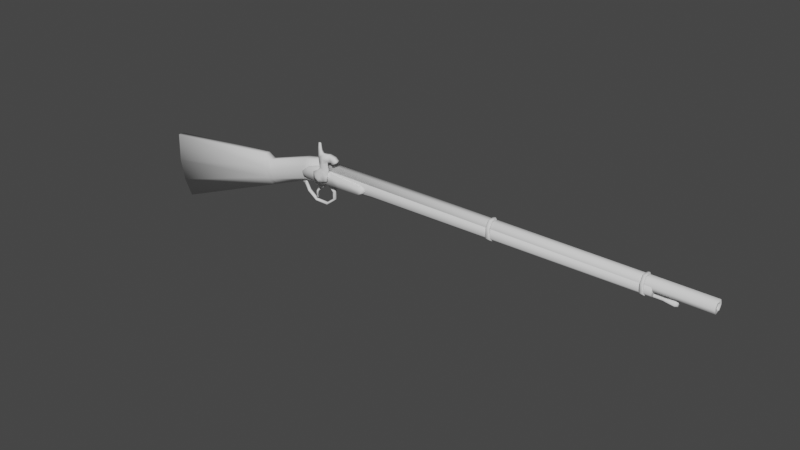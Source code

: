 # Source: Rifle.blend  (saved by Blender 2.91.10; exported with 4.5.12 LTS)
import bpy
from mathutils import Matrix  # noqa: F401  (used for matrix-valued properties, if any)

bpy.ops.wm.read_factory_settings(use_empty=True)
scene = bpy.context.scene
scene.name = 'Scene'

# ---- collections
col_collection = bpy.data.collections.new('Collection'); scene.collection.children.link(col_collection)

# ---- world
world_world = bpy.data.worlds.new('World'); scene.world = world_world
world_world.use_nodes = True; world_world.node_tree.nodes.clear()
_N = world_world.node_tree.nodes; _L = world_world.node_tree.links
n0 = _N.new('ShaderNodeOutputWorld'); n0.name = 'World Output'; n0.location = (300, 300)
n1 = _N.new('ShaderNodeBackground'); n1.name = 'Background'; n1.location = (10, 300)
n1.inputs[0].default_value = (0.05088, 0.05088, 0.05088, 1.0)
_L.new(n1.outputs[0], n0.inputs[0])
n0.is_active_output = True
world_world.color = (0.05088, 0.05088, 0.05088)
world_world.use_sun_shadow = False
world_world.sun_shadow_jitter_overblur = 0.0

# ---- meshes
me_cylinder_003 = bpy.data.meshes.new('Cylinder.003')
me_cylinder_003.from_pydata([(-0.5229, 1.251, -81.23), (-0.5229, 1.251, 0.01466), (0.5606, 0.6256, -81.23), (0.5606, 0.6256, 0.01466), (0.5606, -0.6256, -81.23), (0.5606, -0.6256, 0.01466), (-0.5229, -1.251, -81.23), (-0.5229, -1.251, 0.01466), (-1.606, -0.6256, -81.23), (-1.606, -0.6256, 0.01466), (-1.606, 0.6256, -81.23), (-1.606, 0.6256, 0.01466), (-0.5229, 0.68, -81.23), (0.06601, 0.34, -81.23), (0.06601, -0.34, -81.23), (-0.5229, -0.68, -81.23), (-1.112, -0.34, -81.23), (-1.112, 0.34, -81.23), (-0.5229, 1.325e-05, -24.47), (-4.102, 0.5029, 0.01466), (-19.05, 0.5029, 41.76), (-5.16, 0.6248, 44.13), (0.06973, 0.6248, 5.6), (-4.571, 0.5029, 5.072), (-2.201, 0.6248, 17.01), (-8.59, 0.5029, 15.25), (-8.066, 0.5029, 13.93), (-3.09, 0.6248, 15.39), (-0.5229, 1.557, 0.01466), (-10.63, 1.557, 43.2), (-1.306, 1.557, 5.392), (-4.718, 1.557, 16.32), (-4.94, 1.557, 14.81), (-3.826, 1.411, 5.145), (-6.801, 1.411, 15.74), (-6.724, 1.411, 14.31), (-3.292, 1.411, 0.01466), (-15.16, 1.411, 42.42), (-2.662, 1.198, -11.92), (-0.5229, 1.251, -11.95), (-3.471, 0.2891, -11.91), (-5.377, 0.3493, -1.273), (-3.799, 0.3493, 0.2622), (-5.377, 0.3493, -1.662), (-3.799, 0.3493, -2.062), (-6.787, 0.3493, -1.37), (-6.945, 0.3493, -1.724), (-8.304, 0.3493, 0.5388), (-8.639, 0.3493, 0.3437), (-8.292, 0.3493, 3.258), (-8.665, 0.3493, 3.363), (-6.904, 0.3493, 5.199), (-7.123, 0.3493, 5.52), (-5.477, 0.3493, 5.921), (-5.696, 0.3493, 6.242), (-4.557, 0.3493, 5.563), (-5.328, 0.3493, 7.623), (-2.026, 1.198, -70.46), (-0.5229, 1.251, -70.46), (-2.835, 0.2891, -70.46), (0.851, 0.7946, 0.01466), (1.099, 0.6248, 0.2733), (-4.198, 0.2594, 1.083), (-4.475, 0.2594, 4.04), (-4.641, 0.2594, 1.002), (-5.504, 0.2594, 2.603), (-6.379, 0.2594, 3.162), (-7.921, 0.2594, 3.283), (-4.924, 0.2594, 0.9501), (-5.681, 0.2594, 2.354), (-6.555, 0.2594, 2.914), (-7.917, 0.2594, 3.059), (-4.102, -0.5029, 0.01466), (-19.05, -0.5029, 41.76), (-5.16, -0.6248, 44.13), (0.06973, -0.6248, 5.6), (-4.571, -0.5029, 5.072), (-2.201, -0.6248, 17.01), (-8.59, -0.5029, 15.25), (-8.066, -0.5029, 13.93), (-3.09, -0.6248, 15.39), (-0.5229, -1.557, 0.01466), (-10.63, -1.557, 43.2), (-1.306, -1.557, 5.392), (-4.718, -1.557, 16.32), (-4.94, -1.557, 14.81), (-3.826, -1.411, 5.145), (-6.801, -1.411, 15.74), (-6.724, -1.411, 14.31), (-3.292, -1.411, 0.01466), (-15.16, -1.411, 42.42), (-2.662, -1.198, -11.92), (-0.5229, -1.251, -11.95), (-3.471, -0.2891, -11.91), (-5.377, -0.3493, -1.273), (-3.799, -0.3493, 0.2622), (-5.377, 1.53e-07, -1.273), (-3.799, -5.331e-08, 0.2622), (-5.377, -0.3493, -1.662), (-3.799, -0.3493, -2.062), (-5.377, 2.052e-07, -1.662), (-3.799, 2.59e-07, -2.062), (-6.787, 1.66e-07, -1.37), (-6.787, -0.3493, -1.37), (-6.945, 2.136e-07, -1.724), (-6.945, -0.3493, -1.724), (-8.304, -9.047e-08, 0.5388), (-8.304, -0.3493, 0.5388), (-8.639, -6.426e-08, 0.3437), (-8.639, -0.3493, 0.3437), (-8.292, -4.558e-07, 3.258), (-8.292, -0.3493, 3.258), (-8.665, -4.699e-07, 3.363), (-8.665, -0.3493, 3.363), (-6.904, -7.166e-07, 5.199), (-6.904, -0.3493, 5.199), (-7.123, -7.597e-07, 5.52), (-7.123, -0.3493, 5.52), (-5.477, -8.136e-07, 5.921), (-5.477, -0.3493, 5.921), (-5.696, -8.567e-07, 6.242), (-5.696, -0.3493, 6.242), (-4.557, -7.655e-07, 5.563), (-4.557, -0.3493, 5.563), (-5.328, -1.042e-06, 7.623), (-5.328, -0.3493, 7.623), (-2.026, -1.198, -70.46), (-0.5229, -1.251, -70.46), (-2.835, -0.2891, -70.46), (0.851, -0.7946, 0.01466), (1.099, -0.6248, 0.2733), (-4.198, -0.2594, 1.083), (-4.475, -0.2594, 4.04), (-4.198, -1.635e-07, 1.083), (-4.475, -5.609e-07, 4.04), (-4.641, -1.527e-07, 1.002), (-4.641, -0.2594, 1.002), (-5.504, -0.2594, 2.603), (-5.504, -3.678e-07, 2.603), (-6.379, -0.2594, 3.162), (-7.921, -0.2594, 3.283), (-7.921, -4.591e-07, 3.283), (-4.924, -1.457e-07, 0.9501), (-4.924, -0.2594, 0.9501), (-5.681, -0.2594, 2.354), (-5.681, -3.344e-07, 2.354), (-6.555, -0.2594, 2.914), (-6.555, -4.096e-07, 2.914), (-7.917, -0.2594, 3.059), (-7.917, -4.291e-07, 3.059), (-6.379, -4.43e-07, 3.162), (-2.039, -1.198, -69.2), (0.5606, -0.6256, -69.2), (-2.849, 0.2891, -69.2), (0.5606, 0.6256, -69.2), (-2.849, -0.2891, -69.2), (-0.5229, 1.251, -69.2), (-0.5229, -1.251, -69.2), (-2.039, 1.198, -69.2), (-2.047, -1.198, -68.48), (-2.047, 1.198, -68.48), (-0.5229, 1.251, -68.48), (-2.857, 0.2891, -68.48), (-0.5229, -1.251, -68.48), (-2.857, -0.2891, -68.48), (0.5606, -0.6256, -68.48), (0.5606, 0.6256, -68.48), (-0.5229, 1.251, -38.46), (-3.183, 0.2891, -38.44), (-0.5229, -1.251, -38.46), (-3.183, -0.2891, -38.44), (-2.374, -1.198, -38.45), (-2.374, 1.198, -38.45), (0.5606, -0.6256, -38.46), (0.5606, 0.6256, -38.46), (-2.363, -1.198, -39.43), (-2.363, 1.198, -39.43), (0.5606, -0.6256, -39.45), (0.5606, 0.6256, -39.45), (-0.5229, 1.251, -39.45), (-3.172, 0.2891, -39.43), (-0.5229, -1.251, -39.45), (-3.172, -0.2891, -39.43), (-3.125, -0.3919, -68.6), (-3.12, -0.3919, -69.06), (-3.12, 0.3919, -69.06), (-3.125, 0.3919, -68.6), (-0.455, -1.524, -68.6), (-0.455, -1.524, -69.06), (-2.166, -1.463, -69.06), (-2.171, -1.463, -68.6), (-0.455, 1.524, -68.6), (-2.171, 1.463, -68.6), (-2.166, 1.463, -69.06), (-0.455, 1.524, -69.06), (0.8306, -0.7814, -69.06), (0.8306, -0.7814, -68.6), (0.8306, 0.7815, -69.06), (0.8306, 0.7815, -68.6), (0.8306, -0.7814, -39.13), (-0.4542, -1.523, -39.13), (-0.4542, -1.523, -38.66), (0.8306, -0.7814, -38.66), (0.8306, 0.7815, -39.13), (0.8306, 0.7815, -38.66), (-0.4542, 1.523, -39.13), (-0.4542, 1.523, -38.66), (-3.451, -0.3919, -38.64), (-3.446, -0.3919, -39.11), (-3.446, 0.3919, -39.11), (-3.451, 0.3919, -38.64), (-2.49, -1.464, -39.12), (-2.496, -1.464, -38.64), (-2.496, 1.464, -38.64), (-2.49, 1.464, -39.12), (-2.698, 0.2661, -15.77), (-2.283, -0.1491, -15.77), (-3.113, -0.1491, -15.77), (-2.698, -0.5644, -15.77), (-2.698, 0.2661, -72.2), (-2.283, -0.1491, -72.2), (-3.113, -0.1491, -72.2), (-2.698, -0.5644, -72.2), (-2.698, 0.6565, -74.32), (-1.892, -0.1491, -74.32), (-3.504, -0.1491, -74.32), (-2.698, -0.9548, -74.32), (-2.698, 0.3299, -74.73), (-2.219, -0.1491, -74.73), (-3.177, -0.1491, -74.73), (-2.698, -0.6282, -74.73), (-3.277, 1.945, 3.669), (-0.9256, 1.945, 3.669), (-3.398, 0.9747, 4.141), (-0.8626, 0.9747, 4.141), (-2.925, 1.945, -9.352), (-1.261, 1.945, -9.352), (-3.019, 0.9747, -9.899), (-1.224, 0.9747, -9.899), (-3.395, 0.9747, 1.176), (-0.06491, 0.9747, 1.176), (-3.274, 1.945, 0.9198), (-0.1858, 1.945, 0.9198), (-0.861, 0.9747, -4.18), (-3.1, 1.945, -4.048), (-3.207, 0.9747, -4.18), (-0.9242, 1.945, -4.048), (-2.474, 1.945, -10.02), (-1.712, 1.945, -10.02), (-2.532, 0.9747, -10.62), (-1.71, 0.9747, -10.62), (-3.11, 1.945, 4.942), (-2.322, 1.945, 5.3), (-3.217, 0.9747, 5.513), (-2.368, 0.9747, 5.899), (-1.267, 1.741, -1.674), (-1.267, 2.489, -1.674), (-0.3101, 1.741, 0.3955), (-0.3101, 2.489, 0.3955), (-1.039, 1.741, -0.8669), (-1.039, 2.489, -0.8669), (-2.497, 1.741, -0.8669), (-2.497, 2.489, -0.8669), (-3.225, 1.741, 0.3955), (-3.225, 2.489, 0.3955), (-2.497, 1.741, 1.658), (-2.497, 2.489, 1.658), (-1.039, 1.741, 1.658), (-1.039, 2.489, 1.658), (-2.268, 1.741, -1.674), (-2.268, 2.489, -1.674), (0.2692, 1.741, -0.1204), (0.006208, 2.119, -1.882), (0.2692, 2.489, -0.1204), (0.006208, 1.741, -1.882), (1.05, 1.741, 0.000636), (1.05, 2.489, 0.0006364), (1.244, 2.119, -1.636), (1.244, 1.741, -1.636), (2.323, 1.741, 0.165), (2.323, 2.489, 0.165), (1.792, 2.105, -1.871), (1.792, 1.741, -1.871), (3.335, 1.741, -0.7988), (3.335, 2.489, -0.7988), (3.266, 2.105, -2.142), (3.266, 1.741, -2.142), (3.659, 1.9, 0.3451), (3.659, 2.33, 0.3451), (3.888, 1.9, -0.4251), (3.888, 2.33, -0.4251), (5.349, 2.0, 0.1962), (5.349, 2.23, 0.1962), (5.32, 2.0, -0.2317), (5.32, 2.23, -0.2317), (1.835, 2.105, -2.642), (1.835, 1.768, -2.642), (2.973, 2.105, -3.441), (2.973, 1.768, -3.441), (-0.6745, 1.741, -0.2357), (-0.6745, 2.489, -0.2357), (0.1377, 2.489, -1.001), (0.1377, 1.741, -1.001), (1.147, 2.489, -0.8179), (1.147, 1.741, -0.8179), (2.058, 2.489, -0.853), (2.058, 1.741, -0.853), (3.301, 2.489, -1.471), (3.301, 1.741, -1.471), (1.805, 1.322, -1.863), (3.279, 1.322, -2.134), (2.986, 1.322, -3.433), (1.848, 1.322, -2.634), (1.533, 2.105, -2.779), (1.446, 2.105, -3.077), (1.537, 1.725, -2.777), (1.45, 1.694, -3.075), (1.456, 1.322, -3.071), (1.543, 1.322, -2.773), (2.07, 2.105, -4.042), (2.431, 2.105, -4.067), (2.074, 1.694, -4.039), (2.435, 1.714, -4.064), (2.442, 1.322, -4.061), (2.08, 1.322, -4.035), (-1.334, 2.668, 0.1451), (-1.189, 2.668, 0.3955), (-2.057, 2.668, -0.1053), (-1.479, 2.668, -0.1053), (-2.346, 2.668, 0.3955), (-2.057, 2.668, 0.8963), (-1.479, 2.668, 0.8963)], [], [(0, 1, 3, 2), (2, 3, 5, 4), (4, 5, 7, 6), (6, 7, 9, 8), (3, 1, 11, 9, 7, 5), (8, 9, 11, 10), (10, 11, 1, 0), (6, 8, 16, 15), (15, 16, 18), (2, 4, 14, 13), (8, 10, 17, 16), (0, 2, 13, 12), (4, 6, 15, 14), (10, 0, 12, 17), (13, 14, 18), (16, 17, 18), (14, 15, 18), (12, 13, 18), (17, 12, 18), (19, 36, 33, 23), (90, 37, 29, 82), (31, 24, 21, 29), (77, 74, 21, 24), (20, 73, 78, 25), (23, 76, 72, 19), (32, 27, 24, 31), (30, 22, 27, 32), (75, 80, 27, 22), (25, 34, 37, 20), (33, 30, 32, 35), (35, 32, 31, 34), (36, 28, 30, 33), (34, 31, 29, 37), (36, 19, 40, 38), (26, 35, 34, 25), (23, 33, 35, 26), (73, 20, 37, 90), (26, 79, 76, 23), (80, 77, 24, 27), (25, 78, 79, 26), (82, 29, 21, 74), (93, 128, 59, 40), (28, 36, 38, 39), (41, 42, 97, 96), (100, 101, 44, 43), (43, 44, 42, 41), (41, 96, 102, 45), (101, 97, 42, 44), (104, 46, 48, 108), (100, 43, 46, 104), (43, 41, 45, 46), (108, 48, 50, 112), (45, 102, 106, 47), (46, 45, 47, 48), (50, 49, 51, 52), (47, 106, 110, 49), (48, 47, 49, 50), (116, 52, 54, 120), (112, 50, 52, 116), (49, 110, 114, 51), (53, 118, 122, 55), (51, 114, 118, 53), (52, 51, 53, 54), (122, 124, 56, 55), (54, 53, 55, 56), (120, 54, 56, 124), (39, 38, 57, 58), (127, 58, 57, 126), (38, 40, 59, 57), (126, 57, 59, 128), (81, 28, 39, 92), (129, 130, 61, 60), (92, 39, 58, 127), (28, 60, 61, 22, 30), (129, 60, 28, 81), (130, 75, 22, 61), (133, 134, 63, 62), (135, 64, 68, 142), (62, 63, 65, 64), (63, 134, 138, 65), (133, 62, 64, 135), (141, 67, 71, 149), (67, 66, 70, 71), (142, 68, 69, 145), (69, 145, 147, 70), (70, 147, 149, 71), (64, 65, 69, 68), (66, 65, 69, 70), (66, 67, 141, 150), (65, 66, 150, 138), (72, 76, 86, 89), (84, 82, 74, 77), (85, 84, 77, 80), (83, 85, 80, 75), (78, 73, 90, 87), (86, 88, 85, 83), (88, 87, 84, 85), (89, 86, 83, 81), (87, 90, 82, 84), (89, 91, 93, 72), (79, 78, 87, 88), (76, 79, 88, 86), (81, 92, 91, 89), (94, 96, 97, 95), (96, 100, 101, 97), (100, 98, 99, 101), (98, 94, 95, 99), (94, 103, 102, 96), (101, 99, 95, 97), (104, 108, 109, 105), (100, 104, 105, 98), (98, 105, 103, 94), (96, 102, 104, 100), (108, 112, 113, 109), (103, 107, 106, 102), (105, 109, 107, 103), (102, 106, 108, 104), (113, 117, 115, 111), (107, 111, 110, 106), (109, 113, 111, 107), (106, 110, 112, 108), (116, 120, 121, 117), (110, 114, 116, 112), (112, 116, 117, 113), (111, 115, 114, 110), (119, 123, 122, 118), (115, 119, 118, 114), (117, 121, 119, 115), (114, 118, 120, 116), (122, 123, 125, 124), (121, 125, 123, 119), (118, 122, 124, 120), (120, 124, 125, 121), (92, 127, 126, 91), (91, 126, 128, 93), (81, 83, 75, 130, 129), (133, 131, 132, 134), (135, 142, 143, 136), (131, 136, 137, 132), (132, 137, 138, 134), (133, 135, 136, 131), (141, 149, 148, 140), (140, 148, 146, 139), (142, 145, 144, 143), (144, 146, 147, 145), (146, 148, 149, 147), (136, 143, 144, 137), (139, 146, 144, 137), (139, 150, 141, 140), (137, 138, 150, 139), (72, 93, 40, 19), (164, 162, 153, 155), (163, 159, 151, 157), (161, 156, 158, 160), (160, 158, 153, 162), (159, 164, 155, 151), (152, 165, 163, 157), (154, 166, 165, 152), (156, 161, 166, 154), (177, 173, 169, 181), (178, 174, 173, 177), (179, 167, 174, 178), (170, 168, 180, 182), (169, 171, 175, 181), (167, 179, 176, 172), (172, 176, 180, 168), (171, 170, 182, 175), (183, 184, 185, 186), (187, 188, 189, 190), (191, 192, 193, 194), (192, 186, 185, 193), (190, 189, 184, 183), (195, 188, 187, 196), (197, 195, 196, 198), (194, 197, 198, 191), (199, 200, 201, 202), (203, 199, 202, 204), (205, 203, 204, 206), (207, 208, 209, 210), (201, 200, 211, 212), (206, 213, 214, 205), (213, 210, 209, 214), (212, 211, 208, 207), (170, 171, 212, 207), (159, 163, 187, 190), (180, 176, 214, 209), (169, 173, 202, 201), (162, 164, 183, 186), (175, 182, 208, 211), (173, 174, 204, 202), (163, 165, 196, 187), (155, 153, 185, 184), (174, 167, 206, 204), (165, 166, 198, 196), (152, 157, 188, 195), (166, 161, 191, 198), (154, 152, 195, 197), (156, 154, 197, 194), (179, 178, 203, 205), (153, 158, 193, 185), (178, 177, 199, 203), (168, 170, 207, 210), (177, 181, 200, 199), (157, 151, 189, 188), (171, 169, 201, 212), (164, 159, 190, 183), (182, 180, 209, 208), (151, 155, 184, 189), (167, 172, 213, 206), (160, 162, 186, 192), (181, 175, 211, 200), (158, 156, 194, 193), (172, 168, 210, 213), (161, 160, 192, 191), (176, 179, 205, 214), (215, 216, 218, 217), (217, 218, 222, 221), (220, 219, 223, 224), (219, 220, 216, 215), (217, 221, 219, 215), (222, 218, 216, 220), (226, 224, 228, 230), (219, 221, 225, 223), (222, 220, 224, 226), (221, 222, 226, 225), (229, 230, 228, 227), (225, 226, 230, 229), (224, 223, 227, 228), (223, 225, 229, 227), (234, 233, 253, 254), (245, 243, 238, 237), (235, 237, 249, 247), (241, 242, 232, 231), (245, 237, 235, 244), (240, 234, 232, 242), (243, 240, 242, 246), (233, 239, 241, 231), (244, 246, 242, 241), (233, 234, 240, 239), (235, 236, 246, 244), (238, 243, 246, 236), (239, 245, 244, 241), (239, 240, 243, 245), (249, 250, 248, 247), (238, 236, 248, 250), (237, 238, 250, 249), (236, 235, 247, 248), (251, 252, 254, 253), (231, 232, 252, 251), (232, 234, 254, 252), (233, 231, 251, 253), (255, 259, 274), (302, 271, 275, 304), (299, 257, 271, 302), (262, 261, 269, 270), (260, 262, 270, 256), (256, 255, 274, 272), (257, 258, 273, 271), (261, 262, 264, 263), (300, 260, 272, 301), (261, 259, 255, 269), (263, 264, 266, 265), (258, 268, 331, 326), (255, 256, 270, 269), (265, 266, 268, 267), (260, 256, 272), (267, 268, 258, 257), (257, 299, 259, 261, 263, 265, 267), (277, 278, 282, 281), (271, 273, 276, 275), (301, 272, 277, 303), (272, 274, 278, 277), (305, 281, 285, 307), (303, 277, 281, 305), (275, 276, 280, 279), (304, 275, 279, 306), (308, 307, 285, 286), (280, 284, 290, 288), (306, 279, 283, 308), (308, 286, 310), (288, 290, 294, 292), (279, 280, 288, 287), (283, 279, 287, 289), (284, 283, 289, 290), (291, 292, 294, 293), (287, 288, 292, 291), (289, 287, 291, 293), (290, 289, 293, 294), (321, 316, 317, 324), (286, 285, 297, 298), (281, 282, 296, 295), (285, 281, 295, 297), (298, 322, 323, 311), (297, 295, 313, 314, 319, 320), (312, 311, 323, 324, 317, 318), (298, 297, 320, 322), (296, 282, 309, 312), (283, 284, 307, 308), (278, 304, 306, 282), (276, 303, 305, 280), (280, 305, 307, 284), (273, 301, 303, 276), (258, 300, 301, 273), (259, 299, 302, 274), (274, 302, 304, 278), (309, 310, 311, 312), (309, 306, 308, 310), (282, 306, 309), (286, 298, 311, 310), (315, 296, 312, 318), (313, 315, 316, 314), (317, 316, 315, 318), (295, 296, 315, 313), (319, 321, 322, 320), (321, 324, 323, 322), (314, 316, 321, 319), (328, 325, 326, 331, 330, 329, 327), (300, 258, 326, 325), (264, 262, 327, 329), (262, 260, 328, 327), (260, 300, 325, 328), (266, 264, 329, 330), (268, 266, 330, 331)])
me_cylinder_003.polygons.foreach_set('use_smooth', [True] * 323)
_uv = me_cylinder_003.uv_layers.new(name='UVMap')
_uv.uv.foreach_set('vector', [1.0, 0.5, 1.0, 1.0, 0.8333, 1.0, 0.8333, 0.5, 0.8333, 0.5, 0.8333, 1.0, 0.6667, 1.0, 0.6667, 0.5, 0.6667, 0.5, 0.6667, 1.0, 0.5, 1.0, 0.5, 0.5, 0.5, 0.5, 0.5, 1.0, 0.3333, 1.0, 0.3333, 0.5, 0.4578, 0.37, 0.25, 0.49, 0.04215, 0.37, 0.04215, 0.13, 0.25, 0.01, 0.4578, 0.13, 0.3333, 0.5, 0.3333, 1.0, 0.1667, 1.0, 0.1667, 0.5, 0.1667, 0.5, 0.1667, 1.0, -8.941e-08, 1.0, -8.941e-08, 0.5, 0.5, 0.5, 0.3333, 0.5, 0.3333, 0.5, 0.5, 0.5, 0.5, 0.5, 0.3333, 0.5, 0.5, 0.5, 0.8333, 0.5, 0.6667, 0.5, 0.6667, 0.5, 0.8333, 0.5, 0.3333, 0.5, 0.1667, 0.5, 0.1667, 0.5, 0.3333, 0.5, 1.0, 0.5, 0.8333, 0.5, 0.8333, 0.5, 1.0, 0.5, 0.6667, 0.5, 0.5, 0.5, 0.5, 0.5, 0.6667, 0.5, 0.1667, 0.5, -8.941e-08, 0.5, -8.941e-08, 0.5, 0.1667, 0.5, 0.8333, 0.5, 0.6667, 0.5, 0.8333, 0.5, 0.3333, 0.5, 0.1667, 0.5, 0.3333, 0.5, 0.6667, 0.5, 0.5, 0.5, 0.6667, 0.5, 1.0, 0.5, 0.8333, 0.5, 1.0, 0.5, 0.1667, 0.5, -8.941e-08, 0.5, 0.1667, 0.5, 0.375, 1.0, 0.4096, 1.0, 0.4096, 1.0, 0.375, 1.0, 0.445, 0.004492, 0.445, 0.004492, 0.5265, 0.0, 0.5265, 0.0, 0.5265, 1.0, 0.625, 1.0, 0.625, 1.0, 0.5265, 1.0, 0.875, 0.6952, 0.875, 0.6952, 0.875, 0.6952, 0.875, 0.6952, 0.125, 0.6923, 0.125, 0.6923, 0.125, 0.6923, 0.125, 0.6923, 0.125, 0.6923, 0.125, 0.6923, 0.125, 0.6923, 0.125, 0.6923, 0.5265, 1.0, 0.625, 1.0, 0.625, 1.0, 0.5265, 1.0, 0.5265, 1.0, 0.625, 1.0, 0.625, 1.0, 0.5265, 1.0, 0.875, 0.6952, 0.875, 0.6952, 0.875, 0.6952, 0.875, 0.6952, 0.375, 1.0, 0.445, 1.0, 0.445, 1.0, 0.375, 1.0, 0.4096, 1.0, 0.5265, 1.0, 0.5265, 1.0, 0.4401, 1.0, 0.4401, 1.0, 0.5265, 1.0, 0.5265, 1.0, 0.445, 1.0, 0.4096, 1.0, 0.5265, 1.0, 0.5265, 1.0, 0.4096, 1.0, 0.445, 1.0, 0.5265, 1.0, 0.5265, 1.0, 0.445, 1.0, 0.4096, 1.0, 0.375, 1.0, 0.375, 1.0, 0.4096, 1.0, 0.375, 1.0, 0.4401, 1.0, 0.445, 1.0, 0.375, 1.0, 0.375, 1.0, 0.4096, 1.0, 0.4401, 1.0, 0.375, 1.0, 0.375, 0.05769, 0.375, 0.05769, 0.445, 0.004492, 0.445, 0.004492, 0.125, 0.6923, 0.125, 0.6923, 0.125, 0.6923, 0.125, 0.6923, 0.875, 0.6952, 0.875, 0.6952, 0.875, 0.6952, 0.875, 0.6952, 0.125, 0.6923, 0.125, 0.6923, 0.125, 0.6923, 0.125, 0.6923, 0.5265, 0.0, 0.5265, 0.0, 0.625, 0.05478, 0.625, 0.05478, 0.125, 0.6923, 0.125, 0.6923, 0.125, 0.6923, 0.125, 0.6923, 0.5265, 1.0, 0.4096, 1.0, 0.4096, 1.0, 0.5265, 1.0, 0.375, 0.0, 0.625, 0.0, 0.625, 0.25, 0.375, 0.25, 0.375, 0.5, 0.625, 0.5, 0.625, 0.75, 0.375, 0.75, 0.375, 0.75, 0.625, 0.75, 0.625, 1.0, 0.375, 1.0, 0.375, 0.0, 0.375, 0.25, 0.375, 0.25, 0.375, 0.0, 0.625, 0.5, 0.875, 0.5, 0.875, 0.75, 0.625, 0.75, 0.375, 0.5, 0.375, 0.75, 0.375, 0.75, 0.375, 0.5, 0.375, 0.5, 0.375, 0.75, 0.375, 0.75, 0.375, 0.5, 0.375, 0.75, 0.375, 1.0, 0.375, 1.0, 0.375, 0.75, 0.375, 0.5, 0.375, 0.75, 0.375, 0.75, 0.375, 0.5, 0.375, 0.0, 0.375, 0.25, 0.375, 0.25, 0.375, 0.0, 0.375, 0.75, 0.375, 1.0, 0.375, 1.0, 0.375, 0.75, 0.375, 0.75, 0.375, 1.0, 0.375, 1.0, 0.375, 0.75, 0.375, 0.0, 0.375, 0.25, 0.375, 0.25, 0.375, 0.0, 0.375, 0.75, 0.375, 1.0, 0.375, 1.0, 0.375, 0.75, 0.375, 0.5, 0.375, 0.75, 0.375, 0.75, 0.375, 0.5, 0.375, 0.5, 0.375, 0.75, 0.375, 0.75, 0.375, 0.5, 0.375, 0.0, 0.375, 0.25, 0.375, 0.25, 0.375, 0.0, 0.375, 0.0, 0.375, 0.25, 0.375, 0.25, 0.375, 0.0, 0.375, 0.0, 0.375, 0.25, 0.375, 0.25, 0.375, 0.0, 0.375, 0.75, 0.375, 1.0, 0.375, 1.0, 0.375, 0.75, 0.125, 0.5, 0.375, 0.5, 0.375, 0.75, 0.125, 0.75, 0.375, 0.75, 0.375, 1.0, 0.375, 1.0, 0.375, 0.75, 0.375, 0.5, 0.375, 0.75, 0.375, 0.75, 0.375, 0.5, 0.5265, 1.0, 0.4096, 1.0, 0.4096, 1.0, 0.5265, 1.0, 0.5265, 1.0, 0.5265, 1.0, 0.4096, 1.0, 0.4096, 1.0, 0.4096, 1.0, 0.375, 1.0, 0.375, 1.0, 0.4096, 1.0, 0.4096, 1.0, 0.4096, 1.0, 0.375, 1.0, 0.375, 1.0, 0.5265, 1.0, 0.5265, 1.0, 0.5265, 1.0, 0.5265, 1.0, 0.607, 1.0, 0.625, 1.0, 0.625, 1.0, 0.607, 1.0, 0.5265, 1.0, 0.5265, 1.0, 0.5265, 1.0, 0.5265, 1.0, 0.5265, 1.0, 0.607, 1.0, 0.625, 1.0, 0.625, 1.0, 0.5265, 1.0, 0.607, 1.0, 0.607, 1.0, 0.5265, 1.0, 0.5265, 1.0, 0.875, 0.6952, 0.875, 0.6952, 0.875, 0.6952, 0.875, 0.6952, 0.125, 0.625, 0.125, 0.625, 0.125, 0.6923, 0.125, 0.6923, 0.125, 0.625, 0.125, 0.6923, 0.125, 0.6923, 0.125, 0.625, 0.125, 0.6923, 0.125, 0.6923, 0.125, 0.6923, 0.125, 0.6923, 0.125, 0.6923, 0.125, 0.625, 0.125, 0.625, 0.125, 0.6923, 0.125, 0.625, 0.125, 0.6923, 0.125, 0.6923, 0.125, 0.625, 0.0, 0.0, 0.0, 0.0, 0.0, 0.0, 0.0, 0.0, 0.0, 0.0, 0.0, 0.0, 0.0, 0.0, 0.0, 0.0, 0.125, 0.625, 0.125, 0.6923, 0.125, 0.6923, 0.125, 0.625, 0.125, 0.6923, 0.125, 0.625, 0.125, 0.625, 0.125, 0.6923, 0.125, 0.6923, 0.125, 0.625, 0.125, 0.625, 0.125, 0.6923, 0.125, 0.6923, 0.125, 0.6923, 0.125, 0.6923, 0.125, 0.6923, 0.0, 0.0, 0.0, 0.0, 0.0, 0.0, 0.0, 0.0, 0.0, 0.0, 0.0, 0.0, 0.0, 0.0, 0.0, 0.0, 0.0, 0.0, 0.0, 0.0, 0.0, 0.0, 0.0, 0.0, 0.375, 1.0, 0.375, 1.0, 0.4096, 1.0, 0.4096, 1.0, 0.5265, 1.0, 0.5265, 1.0, 0.625, 1.0, 0.625, 1.0, 0.5265, 1.0, 0.5265, 1.0, 0.625, 1.0, 0.625, 1.0, 0.5265, 1.0, 0.5265, 1.0, 0.625, 1.0, 0.625, 1.0, 0.375, 1.0, 0.375, 1.0, 0.445, 1.0, 0.445, 1.0, 0.4096, 1.0, 0.4401, 1.0, 0.5265, 1.0, 0.5265, 1.0, 0.4401, 1.0, 0.445, 1.0, 0.5265, 1.0, 0.5265, 1.0, 0.4096, 1.0, 0.4096, 1.0, 0.5265, 1.0, 0.5265, 1.0, 0.445, 1.0, 0.445, 1.0, 0.5265, 1.0, 0.5265, 1.0, 0.4096, 1.0, 0.4096, 1.0, 0.375, 1.0, 0.375, 1.0, 0.375, 1.0, 0.375, 1.0, 0.445, 1.0, 0.4401, 1.0, 0.375, 1.0, 0.375, 1.0, 0.4401, 1.0, 0.4096, 1.0, 0.5265, 1.0, 0.5265, 1.0, 0.4096, 1.0, 0.4096, 1.0, 0.375, 0.0, 0.375, 0.25, 0.625, 0.25, 0.625, 0.0, 0.375, 0.25, 0.375, 0.5, 0.625, 0.5, 0.625, 0.25, 0.375, 0.5, 0.375, 0.75, 0.625, 0.75, 0.625, 0.5, 0.375, 0.75, 0.375, 1.0, 0.625, 1.0, 0.625, 0.75, 0.375, 0.0, 0.375, 0.0, 0.375, 0.25, 0.375, 0.25, 0.625, 0.5, 0.625, 0.75, 0.875, 0.75, 0.875, 0.5, 0.375, 0.5, 0.375, 0.5, 0.375, 0.75, 0.375, 0.75, 0.375, 0.5, 0.375, 0.5, 0.375, 0.75, 0.375, 0.75, 0.375, 0.75, 0.375, 0.75, 0.375, 1.0, 0.375, 1.0, 0.375, 0.25, 0.375, 0.25, 0.375, 0.5, 0.375, 0.5, 0.375, 0.5, 0.375, 0.5, 0.375, 0.75, 0.375, 0.75, 0.375, 0.0, 0.375, 0.0, 0.375, 0.25, 0.375, 0.25, 0.375, 0.75, 0.375, 0.75, 0.375, 1.0, 0.375, 1.0, 0.375, 0.25, 0.375, 0.25, 0.375, 0.5, 0.375, 0.5, 0.375, 0.75, 0.375, 0.75, 0.375, 1.0, 0.375, 1.0, 0.375, 0.0, 0.375, 0.0, 0.375, 0.25, 0.375, 0.25, 0.375, 0.75, 0.375, 0.75, 0.375, 1.0, 0.375, 1.0, 0.375, 0.25, 0.375, 0.25, 0.375, 0.5, 0.375, 0.5, 0.375, 0.5, 0.375, 0.5, 0.375, 0.75, 0.375, 0.75, 0.375, 0.25, 0.375, 0.25, 0.375, 0.5, 0.375, 0.5, 0.375, 0.5, 0.375, 0.5, 0.375, 0.75, 0.375, 0.75, 0.375, 0.0, 0.375, 0.0, 0.375, 0.25, 0.375, 0.25, 0.375, 0.0, 0.375, 0.0, 0.375, 0.25, 0.375, 0.25, 0.375, 0.0, 0.375, 0.0, 0.375, 0.25, 0.375, 0.25, 0.375, 0.75, 0.375, 0.75, 0.375, 1.0, 0.375, 1.0, 0.375, 0.25, 0.375, 0.25, 0.375, 0.5, 0.375, 0.5, 0.125, 0.5, 0.125, 0.75, 0.375, 0.75, 0.375, 0.5, 0.375, 0.75, 0.375, 0.75, 0.375, 1.0, 0.375, 1.0, 0.375, 0.25, 0.375, 0.25, 0.375, 0.5, 0.375, 0.5, 0.375, 0.5, 0.375, 0.5, 0.375, 0.75, 0.375, 0.75, 0.5265, 1.0, 0.5265, 1.0, 0.4096, 1.0, 0.4096, 1.0, 0.4096, 1.0, 0.4096, 1.0, 0.375, 1.0, 0.375, 1.0, 0.5265, 1.0, 0.5265, 1.0, 0.625, 1.0, 0.625, 1.0, 0.607, 1.0, 0.125, 0.625, 0.125, 0.6923, 0.125, 0.6923, 0.125, 0.625, 0.125, 0.625, 0.125, 0.625, 0.125, 0.6923, 0.125, 0.6923, 0.125, 0.6923, 0.125, 0.6923, 0.125, 0.6923, 0.125, 0.6923, 0.125, 0.6923, 0.125, 0.6923, 0.125, 0.625, 0.125, 0.625, 0.125, 0.625, 0.125, 0.625, 0.125, 0.6923, 0.125, 0.6923, 0.0, 0.0, 0.0, 0.0, 0.0, 0.0, 0.0, 0.0, 0.0, 0.0, 0.0, 0.0, 0.0, 0.0, 0.0, 0.0, 0.125, 0.625, 0.125, 0.625, 0.125, 0.6923, 0.125, 0.6923, 0.125, 0.6923, 0.125, 0.6923, 0.125, 0.625, 0.125, 0.625, 0.125, 0.6923, 0.125, 0.6923, 0.125, 0.625, 0.125, 0.625, 0.125, 0.6923, 0.125, 0.6923, 0.125, 0.6923, 0.125, 0.6923, 0.0, 0.0, 0.0, 0.0, 0.0, 0.0, 0.0, 0.0, 0.0, 0.0, 0.0, 0.0, 0.0, 0.0, 0.0, 0.0, 0.0, 0.0, 0.0, 0.0, 0.0, 0.0, 0.0, 0.0, 0.125, 0.6923, 0.125, 0.6923, 0.125, 0.6923, 0.125, 0.6923, 0.125, 0.6923, 0.125, 0.6923, 0.125, 0.6923, 0.125, 0.6923, 0.5265, 1.0, 0.4096, 1.0, 0.4096, 1.0, 0.5265, 1.0, 0.5265, 1.0, 0.5265, 1.0, 0.4096, 1.0, 0.4096, 1.0, 0.4096, 1.0, 0.4096, 1.0, 0.375, 1.0, 0.375, 1.0, 0.4096, 1.0, 0.375, 1.0, 0.375, 1.0, 0.4096, 1.0, 0.6667, 0.5108, 0.6667, 0.517, 0.5, 0.517, 0.5, 0.5108, 0.8333, 0.5108, 0.8333, 0.517, 0.6667, 0.517, 0.6667, 0.5108, 1.0, 0.5108, 1.0, 0.517, 0.8333, 0.517, 0.8333, 0.5108, 0.6667, 0.765, 0.6667, 0.7734, 0.5, 0.7734, 0.5, 0.765, 0.8333, 0.765, 0.8333, 0.7734, 0.6667, 0.7734, 0.6667, 0.765, 1.0, 0.765, 1.0, 0.7734, 0.8333, 0.7734, 0.8333, 0.765, 0.125, 0.6923, 0.125, 0.6923, 0.125, 0.6923, 0.125, 0.6923, 0.5265, 1.0, 0.4096, 1.0, 0.4096, 1.0, 0.5265, 1.0, 0.5265, 1.0, 0.5265, 1.0, 0.4096, 1.0, 0.4096, 1.0, 0.4096, 1.0, 0.4096, 1.0, 0.375, 1.0, 0.375, 1.0, 0.4096, 1.0, 0.375, 1.0, 0.375, 1.0, 0.4096, 1.0, 0.125, 0.6923, 0.125, 0.6923, 0.125, 0.6923, 0.125, 0.6923, 0.5265, 1.0, 0.5265, 1.0, 0.4096, 1.0, 0.4096, 1.0, 0.5265, 1.0, 0.4096, 1.0, 0.4096, 1.0, 0.5265, 1.0, 0.4096, 1.0, 0.375, 1.0, 0.375, 1.0, 0.4096, 1.0, 0.4096, 1.0, 0.4096, 1.0, 0.375, 1.0, 0.375, 1.0, 0.6667, 0.512, 0.5, 0.5114, 0.5, 0.5159, 0.6667, 0.516, 0.8333, 0.512, 0.6667, 0.512, 0.6667, 0.516, 0.8333, 0.516, 1.0, 0.512, 0.8333, 0.512, 0.8333, 0.516, 1.0, 0.516, 0.6667, 0.7677, 0.5, 0.7677, 0.5, 0.7718, 0.6667, 0.7718, 0.8333, 0.7677, 0.6667, 0.7677, 0.6667, 0.7718, 0.8333, 0.7718, 1.0, 0.7677, 0.8333, 0.7677, 0.8333, 0.7718, 1.0, 0.7718, 0.125, 0.6923, 0.125, 0.6923, 0.125, 0.6923, 0.125, 0.6923, 0.5265, 1.0, 0.5265, 1.0, 0.4096, 1.0, 0.4096, 1.0, 0.5265, 1.0, 0.4096, 1.0, 0.4096, 1.0, 0.5265, 1.0, 0.4096, 1.0, 0.375, 1.0, 0.375, 1.0, 0.4096, 1.0, 0.4096, 1.0, 0.4096, 1.0, 0.375, 1.0, 0.375, 1.0, 0.375, 1.0, 0.4096, 1.0, 0.4096, 1.0, 0.375, 1.0, 0.4096, 1.0, 0.5265, 1.0, 0.5265, 1.0, 0.4096, 1.0, 0.375, 1.0, 0.4096, 1.0, 0.4096, 1.0, 0.375, 1.0, 0.5, 0.7734, 0.6667, 0.7734, 0.6667, 0.7718, 0.5, 0.7718, 0.125, 0.6923, 0.125, 0.6923, 0.125, 0.6923, 0.125, 0.6923, 0.4096, 1.0, 0.375, 1.0, 0.375, 1.0, 0.4096, 1.0, 0.6667, 0.7734, 0.8333, 0.7734, 0.8333, 0.7718, 0.6667, 0.7718, 0.5, 0.517, 0.6667, 0.517, 0.6667, 0.516, 0.5, 0.5159, 0.125, 0.6923, 0.125, 0.6923, 0.125, 0.6923, 0.125, 0.6923, 0.8333, 0.7734, 1.0, 0.7734, 1.0, 0.7718, 0.8333, 0.7718, 0.6667, 0.517, 0.8333, 0.517, 0.8333, 0.516, 0.6667, 0.516, 0.6667, 0.5108, 0.5, 0.5108, 0.5, 0.5114, 0.6667, 0.512, 0.8333, 0.517, 1.0, 0.517, 1.0, 0.516, 0.8333, 0.516, 0.8333, 0.5108, 0.6667, 0.5108, 0.6667, 0.512, 0.8333, 0.512, 1.0, 0.5108, 0.8333, 0.5108, 0.8333, 0.512, 1.0, 0.512, 1.0, 0.765, 0.8333, 0.765, 0.8333, 0.7677, 1.0, 0.7677, 0.375, 1.0, 0.4096, 1.0, 0.4096, 1.0, 0.375, 1.0, 0.8333, 0.765, 0.6667, 0.765, 0.6667, 0.7677, 0.8333, 0.7677, 0.125, 0.6923, 0.125, 0.6923, 0.125, 0.6923, 0.125, 0.6923, 0.6667, 0.765, 0.5, 0.765, 0.5, 0.7677, 0.6667, 0.7677, 0.5265, 1.0, 0.4096, 1.0, 0.4096, 1.0, 0.5265, 1.0, 0.4096, 1.0, 0.5265, 1.0, 0.5265, 1.0, 0.4096, 1.0, 0.375, 1.0, 0.4096, 1.0, 0.4096, 1.0, 0.375, 1.0, 0.125, 0.6923, 0.125, 0.6923, 0.125, 0.6923, 0.125, 0.6923, 0.4096, 1.0, 0.375, 1.0, 0.375, 1.0, 0.4096, 1.0, 0.5265, 1.0, 0.4096, 1.0, 0.4096, 1.0, 0.5265, 1.0, 0.4096, 1.0, 0.375, 1.0, 0.375, 1.0, 0.4096, 1.0, 0.5265, 1.0, 0.4096, 1.0, 0.4096, 1.0, 0.5265, 1.0, 0.4096, 1.0, 0.5265, 1.0, 0.5265, 1.0, 0.4096, 1.0, 0.4096, 1.0, 0.375, 1.0, 0.375, 1.0, 0.4096, 1.0, 0.5265, 1.0, 0.4096, 1.0, 0.4096, 1.0, 0.5265, 1.0, 0.4096, 1.0, 0.5265, 1.0, 0.5265, 1.0, 0.4096, 1.0, 0.375, 0.0, 0.625, 0.0, 0.625, 0.25, 0.375, 0.25, 0.375, 0.25, 0.625, 0.25, 0.625, 0.5, 0.375, 0.5, 0.625, 0.75, 0.375, 0.75, 0.375, 0.75, 0.625, 0.75, 0.375, 0.75, 0.625, 0.75, 0.625, 1.0, 0.375, 1.0, 0.125, 0.5, 0.375, 0.5, 0.375, 0.75, 0.125, 0.75, 0.625, 0.5, 0.875, 0.5, 0.875, 0.75, 0.625, 0.75, 0.625, 0.5, 0.625, 0.75, 0.625, 0.75, 0.625, 0.5, 0.375, 0.75, 0.375, 0.5, 0.375, 0.5, 0.375, 0.75, 0.625, 0.5, 0.625, 0.75, 0.625, 0.75, 0.625, 0.5, 0.375, 0.5, 0.625, 0.5, 0.625, 0.5, 0.375, 0.5, 0.375, 0.5, 0.625, 0.5, 0.625, 0.75, 0.375, 0.75, 0.375, 0.5, 0.625, 0.5, 0.625, 0.5, 0.375, 0.5, 0.625, 0.75, 0.375, 0.75, 0.375, 0.75, 0.625, 0.75, 0.375, 0.75, 0.375, 0.5, 0.375, 0.5, 0.375, 0.75, 0.625, 0.25, 0.375, 0.25, 0.375, 0.25, 0.625, 0.25, 0.375, 0.4021, 0.625, 0.4021, 0.625, 0.5, 0.375, 0.5, 0.375, 0.75, 0.375, 0.5, 0.375, 0.5, 0.375, 0.75, 0.375, 0.9458, 0.625, 0.9458, 0.625, 1.0, 0.375, 1.0, 0.2771, 0.5, 0.375, 0.5, 0.375, 0.75, 0.2771, 0.75, 0.8208, 0.5, 0.875, 0.5, 0.875, 0.75, 0.8208, 0.75, 0.7229, 0.5, 0.8208, 0.5, 0.8208, 0.75, 0.7229, 0.75, 0.125, 0.5, 0.1792, 0.5, 0.1792, 0.75, 0.125, 0.75, 0.375, 0.8479, 0.625, 0.8479, 0.625, 0.9458, 0.375, 0.9458, 0.375, 0.25, 0.625, 0.25, 0.625, 0.3042, 0.375, 0.3042, 0.375, 0.75, 0.625, 0.75, 0.625, 0.8479, 0.375, 0.8479, 0.625, 0.5, 0.7229, 0.5, 0.7229, 0.75, 0.625, 0.75, 0.1792, 0.5, 0.2771, 0.5, 0.2771, 0.75, 0.1792, 0.75, 0.375, 0.3042, 0.625, 0.3042, 0.625, 0.4021, 0.375, 0.4021, 0.375, 0.5, 0.625, 0.5, 0.625, 0.75, 0.375, 0.75, 0.625, 0.5, 0.625, 0.75, 0.625, 0.75, 0.625, 0.5, 0.375, 0.5, 0.625, 0.5, 0.625, 0.5, 0.375, 0.5, 0.625, 0.75, 0.375, 0.75, 0.375, 0.75, 0.625, 0.75, 0.375, 0.0, 0.625, 0.0, 0.625, 0.25, 0.375, 0.25, 0.375, 1.0, 0.625, 1.0, 0.625, 1.0, 0.375, 1.0, 0.875, 0.75, 0.875, 0.5, 0.875, 0.5, 0.875, 0.75, 0.125, 0.5, 0.125, 0.75, 0.125, 0.75, 0.125, 0.5, 0.9578, 0.37, 0.9578, 0.37, 0.9578, 0.37, 0.8539, 0.43, 0.75, 0.49, 0.75, 0.49, 0.8539, 0.43, 0.8539, 0.43, 0.75, 0.49, 0.75, 0.49, 0.8539, 0.43, 0.6667, 1.0, 0.6667, 0.5, 0.6667, 0.5, 0.6667, 1.0, 0.4578, 0.37, 0.4578, 0.13, 0.4578, 0.13, 0.4578, 0.37, 0.8333, 1.0, 0.8333, 0.5, 0.8333, 0.5, 0.8333, 1.0, -8.941e-08, 0.5, -8.941e-08, 1.0, -8.941e-08, 1.0, -8.941e-08, 0.5, 0.6667, 0.5, 0.6667, 1.0, 0.5, 1.0, 0.5, 0.5, 0.3539, 0.43, 0.4578, 0.37, 0.4578, 0.37, 0.3539, 0.43, 0.9578, 0.13, 0.9578, 0.37, 0.9578, 0.37, 0.9578, 0.13, 0.5, 0.5, 0.5, 1.0, 0.3333, 1.0, 0.3333, 0.5, -8.941e-08, 1.0, 0.1667, 1.0, 0.1667, 1.0, -8.941e-08, 1.0, 0.8333, 0.5, 0.8333, 1.0, 0.6667, 1.0, 0.6667, 0.5, 0.3333, 0.5, 0.3333, 1.0, 0.1667, 1.0, 0.1667, 0.5, 0.4578, 0.37, 0.4578, 0.37, 0.4578, 0.37, 0.1667, 0.5, 0.1667, 1.0, -8.941e-08, 1.0, -8.941e-08, 0.5, 0.75, 0.49, 0.8539, 0.43, 0.9578, 0.37, 0.9578, 0.13, 0.75, 0.01, 0.5422, 0.13, 0.5422, 0.37, 0.8333, 1.0, 0.8333, 0.5, 0.8333, 0.5, 0.8333, 1.0, -8.941e-08, 0.5, -8.941e-08, 1.0, -8.941e-08, 1.0, -8.941e-08, 0.5, 0.3539, 0.43, 0.4578, 0.37, 0.4578, 0.37, 0.3539, 0.43, 0.8333, 1.0, 0.8333, 0.5, 0.8333, 0.5, 0.8333, 1.0, 0.3539, 0.43, 0.4578, 0.37, 0.4578, 0.37, 0.3539, 0.43, 0.3539, 0.43, 0.4578, 0.37, 0.4578, 0.37, 0.3539, 0.43, -8.941e-08, 0.5, -8.941e-08, 1.0, -8.941e-08, 1.0, -8.941e-08, 0.5, 0.8539, 0.43, 0.75, 0.49, 0.75, 0.49, 0.8539, 0.43, 0.9167, 0.5, 0.9167, 1.0, 0.8333, 1.0, 0.8333, 0.5, 0.25, 0.49, 0.25, 0.49, 0.25, 0.49, 0.25, 0.49, 0.8539, 0.43, 0.75, 0.49, 0.75, 0.49, 0.8539, 0.43, 0.9167, 0.5, 0.8333, 0.5, 0.8333, 0.5, 0.25, 0.49, 0.25, 0.49, 0.25, 0.49, 0.25, 0.49, -8.941e-08, 0.5, -8.941e-08, 1.0, -8.941e-08, 1.0, -8.941e-08, 0.5, 0.75, 0.49, 0.75, 0.49, 0.75, 0.49, 0.75, 0.49, 1.0, 1.0, 1.0, 0.5, 1.0, 0.5, 1.0, 1.0, -8.941e-08, 0.5, -8.941e-08, 1.0, -8.941e-08, 1.0, -8.941e-08, 0.5, -8.941e-08, 0.5, -8.941e-08, 1.0, -8.941e-08, 1.0, -8.941e-08, 0.5, 0.75, 0.49, 0.75, 0.49, 0.75, 0.49, 0.75, 0.49, 1.0, 1.0, 1.0, 0.5, 1.0, 0.5, 1.0, 1.0, 0.8333, 0.5, 0.8333, 0.5, 0.8333, 0.5, 0.8333, 0.5, 0.8333, 0.5, 0.8333, 1.0, 0.8333, 1.0, 0.8333, 0.5, 0.8333, 1.0, 0.8333, 0.5, 0.8333, 0.5, 0.8333, 1.0, 0.4578, 0.37, 0.4578, 0.37, 0.4578, 0.37, 0.4578, 0.37, 0.8333, 0.5, 0.8333, 0.5, 0.8333, 0.5, 0.8333, 0.5, 0.4578, 0.37, 0.4578, 0.37, 0.4578, 0.37, 0.4578, 0.37, 0.4578, 0.37, 0.4578, 0.37, 0.9578, 0.37, 0.9578, 0.37, 0.9578, 0.37, 0.9578, 0.37, 0.9578, 0.37, 0.9578, 0.37, 0.8333, 0.5, 0.8333, 1.0, 0.8333, 1.0, 0.8333, 0.5, 0.8333, 0.5, 0.8333, 0.5, 0.8333, 0.5, 0.8333, 0.5, 1.0, 0.5, 1.0, 1.0, 0.9167, 1.0, 0.9167, 0.5, 0.9578, 0.37, 0.8539, 0.43, 0.8539, 0.43, 0.9578, 0.37, 0.25, 0.49, 0.3539, 0.43, 0.3539, 0.43, 0.25, 0.49, 0.25, 0.49, 0.3539, 0.43, 0.3539, 0.43, 0.25, 0.49, 0.25, 0.49, 0.3539, 0.43, 0.3539, 0.43, 0.25, 0.49, 0.25, 0.49, 0.3539, 0.43, 0.3539, 0.43, 0.25, 0.49, 0.9578, 0.37, 0.8539, 0.43, 0.8539, 0.43, 0.9578, 0.37, 0.9578, 0.37, 0.8539, 0.43, 0.8539, 0.43, 0.9578, 0.37, 0.9578, 0.37, 0.9578, 0.37, 0.9578, 0.37, 0.9578, 0.37, 0.9578, 0.37, 0.8539, 0.43, 0.8539, 0.43, 0.9578, 0.37, 0.9578, 0.37, 0.8539, 0.43, 0.9578, 0.37, 0.8333, 0.5, 0.8333, 0.5, 0.8333, 0.5, 0.8333, 0.5, 0.8333, 0.5, 0.8333, 0.5, 0.8333, 0.5, 0.8333, 0.5, 0.8333, 1.0, 0.8333, 0.5, 0.8333, 0.5, 0.8333, 1.0, 0.8333, 0.5, 0.8333, 0.5, 0.8333, 0.5, 0.8333, 0.5, 0.8333, 1.0, 0.8333, 0.5, 0.8333, 0.5, 0.8333, 1.0, 0.8333, 1.0, 0.8333, 0.5, 0.8333, 0.5, 0.8333, 1.0, 0.8333, 0.5, 0.8333, 0.5, 0.8333, 0.5, 0.8333, 0.5, 0.8333, 1.0, 0.8333, 0.5, 0.8333, 0.5, 0.8333, 1.0, 0.4578, 0.37, 0.3539, 0.43, 0.25, 0.49, 0.04215, 0.37, 0.04215, 0.13, 0.25, 0.01, 0.4578, 0.13, 0.3539, 0.43, 0.25, 0.49, 0.25, 0.49, 0.3539, 0.43, 0.5, 1.0, 0.6667, 1.0, 0.6667, 1.0, 0.5, 1.0, 0.4578, 0.13, 0.4578, 0.37, 0.4578, 0.37, 0.4578, 0.13, 0.4578, 0.37, 0.3539, 0.43, 0.3539, 0.43, 0.4578, 0.37, 0.3333, 1.0, 0.5, 1.0, 0.5, 1.0, 0.3333, 1.0, 0.1667, 1.0, 0.3333, 1.0, 0.3333, 1.0, 0.1667, 1.0])
me_cylinder_003.use_remesh_fix_poles = True
me_cylinder_003.use_remesh_preserve_attributes = False
me_cylinder_003.use_mirror_vertex_groups = False
me_cylinder_003.update()

# ---- objects
ob_empty = bpy.data.objects.new('Empty', None)
ob_cylinder_002 = bpy.data.objects.new('Cylinder.002', me_cylinder_003)

# ---- transforms, parenting, visibility, modifiers, constraints
ob_empty.location = (-2.543, 3.0, -0.6024)
ob_empty.rotation_euler = (1.571, -0.0, -0.0)
ob_empty.empty_display_type = 'IMAGE'
ob_empty.empty_display_size = 5.181
ob_empty.empty_image_offset = (-0.01743, 0.0498)
ob_empty.lineart.crease_threshold = 0.0
ob_cylinder_002.location = (-0.4369, -8.638e-08, 0.7038)
ob_cylinder_002.rotation_euler = (-1.344e-07, 1.571, 0.0)
ob_cylinder_002.scale = (-0.04072, -0.04072, -0.04072)
ob_cylinder_002.lineart.crease_threshold = 0.0

# ---- collection membership
col_collection.objects.link(ob_empty)
col_collection.objects.link(ob_cylinder_002)

# ---- scene / render settings (as saved in the file)
scene.frame_start = 1; scene.frame_end = 250; scene.frame_set(2)
scene.render.engine = 'BLENDER_EEVEE_NEXT'
scene.cycles.use_denoising = False
scene.cycles.samples = 128
scene.cycles.sampling_pattern = 'TABULATED_SOBOL'
scene.cycles.use_adaptive_sampling = False
scene.cycles.use_light_tree = False
scene.view_settings.view_transform = 'Filmic'
bpy.context.view_layer.update()

# ---- added for rendering (the .blend has no active camera and no usable light): camera, sun
cam_auto = bpy.data.cameras.new('AutoCamera')
cam_auto.lens = 50.0
cam_auto.sensor_width = 36.0
cam_auto.clip_end = 1000.0
ob_auto_camera = bpy.data.objects.new('AutoCamera', cam_auto)
scene.collection.objects.link(ob_auto_camera)
ob_auto_camera.location = (5.13236, -5.79947, 4.27608)
ob_auto_camera.rotation_euler = (1.09748, -7.21219e-08, 0.694738)
scene.camera = ob_auto_camera
light_auto_sun = bpy.data.lights.new('AutoSun', 'SUN')
light_auto_sun.energy = 3.0
light_auto_sun.angle = 0.0523599
ob_auto_sun = bpy.data.objects.new('AutoSun', light_auto_sun)
scene.collection.objects.link(ob_auto_sun)
ob_auto_sun.rotation_euler = (0.872665, 0.174533, 0.523599)
bpy.context.view_layer.update()
